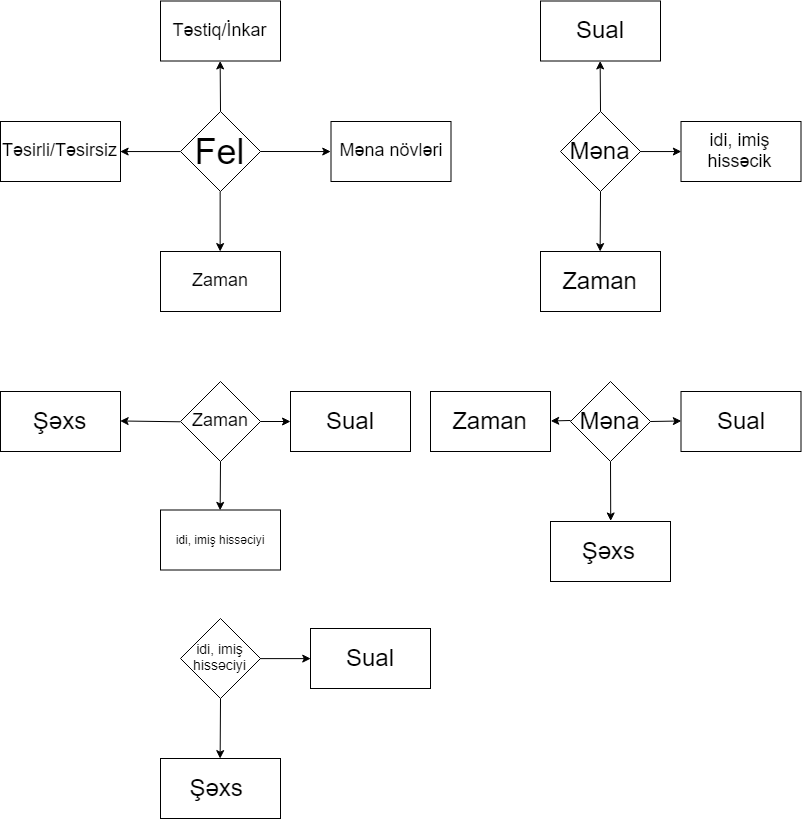

The diagram above was exported from draw.io. Its source (the exported page's mxGraphModel, read from the mxfile embedded in the PNG):
<mxGraphModel dx="1188" dy="627" grid="1" gridSize="10" guides="1" tooltips="1" connect="1" arrows="1" fold="1" page="1" pageScale="1" pageWidth="850" pageHeight="1100" math="0" shadow="0">
  <root>
    <mxCell id="0" />
    <mxCell id="1" parent="0" />
    <mxCell id="W-zriJeCO6-ZM2h_CGoy-1" value="&lt;font style=&quot;font-size: 36px&quot;&gt;Fel&lt;/font&gt;" style="rhombus;whiteSpace=wrap;html=1;" parent="1" vertex="1">
      <mxGeometry x="190" y="120" width="80" height="80" as="geometry" />
    </mxCell>
    <mxCell id="W-zriJeCO6-ZM2h_CGoy-2" value="" style="endArrow=classic;html=1;exitX=0.5;exitY=1;exitDx=0;exitDy=0;entryX=0.5;entryY=0;entryDx=0;entryDy=0;" parent="1" source="W-zriJeCO6-ZM2h_CGoy-1" target="W-zriJeCO6-ZM2h_CGoy-3" edge="1">
      <mxGeometry width="50" height="50" relative="1" as="geometry">
        <mxPoint x="210" y="380" as="sourcePoint" />
        <mxPoint x="260" y="300" as="targetPoint" />
      </mxGeometry>
    </mxCell>
    <mxCell id="W-zriJeCO6-ZM2h_CGoy-3" value="&lt;font style=&quot;font-size: 18px&quot;&gt;Zaman&lt;/font&gt;" style="rounded=0;whiteSpace=wrap;html=1;" parent="1" vertex="1">
      <mxGeometry x="170" y="260" width="120" height="60" as="geometry" />
    </mxCell>
    <mxCell id="W-zriJeCO6-ZM2h_CGoy-5" value="" style="endArrow=classic;html=1;exitX=0;exitY=0.5;exitDx=0;exitDy=0;entryX=1;entryY=0.5;entryDx=0;entryDy=0;" parent="1" source="W-zriJeCO6-ZM2h_CGoy-1" target="W-zriJeCO6-ZM2h_CGoy-6" edge="1">
      <mxGeometry width="50" height="50" relative="1" as="geometry">
        <mxPoint x="69.5882352941178" y="90.05882352941182" as="sourcePoint" />
        <mxPoint x="100" y="190" as="targetPoint" />
      </mxGeometry>
    </mxCell>
    <mxCell id="W-zriJeCO6-ZM2h_CGoy-6" value="&lt;font style=&quot;font-size: 18px&quot;&gt;Təsirli/Təsirsiz&lt;/font&gt;" style="rounded=0;whiteSpace=wrap;html=1;" parent="1" vertex="1">
      <mxGeometry x="10" y="130" width="120" height="60" as="geometry" />
    </mxCell>
    <mxCell id="W-zriJeCO6-ZM2h_CGoy-7" value="" style="endArrow=classic;html=1;entryX=0.5;entryY=1;entryDx=0;entryDy=0;" parent="1" target="W-zriJeCO6-ZM2h_CGoy-8" edge="1">
      <mxGeometry width="50" height="50" relative="1" as="geometry">
        <mxPoint x="230" y="120" as="sourcePoint" />
        <mxPoint x="260" y="49.5" as="targetPoint" />
      </mxGeometry>
    </mxCell>
    <mxCell id="W-zriJeCO6-ZM2h_CGoy-8" value="&lt;font style=&quot;font-size: 18px&quot;&gt;Təstiq/İnkar&lt;/font&gt;" style="rounded=0;whiteSpace=wrap;html=1;" parent="1" vertex="1">
      <mxGeometry x="170" y="9.5" width="120" height="60" as="geometry" />
    </mxCell>
    <mxCell id="W-zriJeCO6-ZM2h_CGoy-9" value="" style="endArrow=classic;html=1;entryX=0;entryY=0.5;entryDx=0;entryDy=0;" parent="1" target="W-zriJeCO6-ZM2h_CGoy-10" edge="1">
      <mxGeometry width="50" height="50" relative="1" as="geometry">
        <mxPoint x="270" y="160" as="sourcePoint" />
        <mxPoint x="340.5" y="150" as="targetPoint" />
      </mxGeometry>
    </mxCell>
    <mxCell id="W-zriJeCO6-ZM2h_CGoy-10" value="&lt;font style=&quot;font-size: 18px&quot;&gt;Məna növləri&lt;/font&gt;" style="rounded=0;whiteSpace=wrap;html=1;" parent="1" vertex="1">
      <mxGeometry x="340.5" y="130" width="120" height="60" as="geometry" />
    </mxCell>
    <mxCell id="W-zriJeCO6-ZM2h_CGoy-11" value="&lt;font style=&quot;font-size: 18px&quot;&gt;Zaman&lt;/font&gt;" style="rhombus;whiteSpace=wrap;html=1;" parent="1" vertex="1">
      <mxGeometry x="190" y="390" width="80" height="80" as="geometry" />
    </mxCell>
    <mxCell id="W-zriJeCO6-ZM2h_CGoy-12" value="" style="endArrow=classic;html=1;exitX=0;exitY=0.5;exitDx=0;exitDy=0;entryX=1;entryY=0.5;entryDx=0;entryDy=0;" parent="1" target="W-zriJeCO6-ZM2h_CGoy-13" edge="1">
      <mxGeometry width="50" height="50" relative="1" as="geometry">
        <mxPoint x="189.70588235294122" y="430.2941176470589" as="sourcePoint" />
        <mxPoint x="100" y="460" as="targetPoint" />
      </mxGeometry>
    </mxCell>
    <mxCell id="W-zriJeCO6-ZM2h_CGoy-13" value="&lt;font style=&quot;font-size: 24px&quot;&gt;Şəxs&lt;/font&gt;" style="rounded=0;whiteSpace=wrap;html=1;" parent="1" vertex="1">
      <mxGeometry x="10" y="400" width="120" height="60" as="geometry" />
    </mxCell>
    <mxCell id="W-zriJeCO6-ZM2h_CGoy-14" value="" style="endArrow=classic;html=1;" parent="1" edge="1">
      <mxGeometry width="50" height="50" relative="1" as="geometry">
        <mxPoint x="270" y="430" as="sourcePoint" />
        <mxPoint x="300" y="430" as="targetPoint" />
      </mxGeometry>
    </mxCell>
    <mxCell id="W-zriJeCO6-ZM2h_CGoy-15" value="&lt;font style=&quot;font-size: 24px&quot;&gt;Sual&lt;/font&gt;" style="rounded=0;whiteSpace=wrap;html=1;" parent="1" vertex="1">
      <mxGeometry x="300" y="400" width="120" height="60" as="geometry" />
    </mxCell>
    <mxCell id="W-zriJeCO6-ZM2h_CGoy-16" value="" style="endArrow=classic;html=1;entryX=0.5;entryY=0;entryDx=0;entryDy=0;" parent="1" target="W-zriJeCO6-ZM2h_CGoy-17" edge="1">
      <mxGeometry width="50" height="50" relative="1" as="geometry">
        <mxPoint x="230" y="470" as="sourcePoint" />
        <mxPoint x="260" y="549.5" as="targetPoint" />
      </mxGeometry>
    </mxCell>
    <mxCell id="W-zriJeCO6-ZM2h_CGoy-17" value="idi, imiş hissəciyi" style="rounded=0;whiteSpace=wrap;html=1;" parent="1" vertex="1">
      <mxGeometry x="170" y="518.5" width="120" height="60" as="geometry" />
    </mxCell>
    <mxCell id="W-zriJeCO6-ZM2h_CGoy-19" value="&lt;font style=&quot;font-size: 24px&quot;&gt;Məna&lt;/font&gt;" style="rhombus;whiteSpace=wrap;html=1;" parent="1" vertex="1">
      <mxGeometry x="570" y="120" width="80" height="80" as="geometry" />
    </mxCell>
    <mxCell id="W-zriJeCO6-ZM2h_CGoy-20" value="" style="endArrow=classic;html=1;exitX=0.5;exitY=1;exitDx=0;exitDy=0;entryX=0.5;entryY=0;entryDx=0;entryDy=0;" parent="1" target="W-zriJeCO6-ZM2h_CGoy-21" edge="1">
      <mxGeometry width="50" height="50" relative="1" as="geometry">
        <mxPoint x="610" y="200.14285714285722" as="sourcePoint" />
        <mxPoint x="640" y="300" as="targetPoint" />
      </mxGeometry>
    </mxCell>
    <mxCell id="W-zriJeCO6-ZM2h_CGoy-21" value="&lt;font style=&quot;font-size: 24px&quot;&gt;Zaman&lt;/font&gt;" style="rounded=0;whiteSpace=wrap;html=1;" parent="1" vertex="1">
      <mxGeometry x="550" y="260" width="120" height="60" as="geometry" />
    </mxCell>
    <mxCell id="W-zriJeCO6-ZM2h_CGoy-24" value="" style="endArrow=classic;html=1;entryX=0;entryY=0.5;entryDx=0;entryDy=0;exitX=1;exitY=0.5;exitDx=0;exitDy=0;" parent="1" source="W-zriJeCO6-ZM2h_CGoy-19" target="W-zriJeCO6-ZM2h_CGoy-25" edge="1">
      <mxGeometry width="50" height="50" relative="1" as="geometry">
        <mxPoint x="690" y="160" as="sourcePoint" />
        <mxPoint x="750.5" y="150" as="targetPoint" />
      </mxGeometry>
    </mxCell>
    <mxCell id="W-zriJeCO6-ZM2h_CGoy-25" value="&lt;font style=&quot;font-size: 18px&quot;&gt;idi, imiş hissəcik&lt;/font&gt;" style="rounded=0;whiteSpace=wrap;html=1;" parent="1" vertex="1">
      <mxGeometry x="690.5" y="130" width="120" height="60" as="geometry" />
    </mxCell>
    <mxCell id="W-zriJeCO6-ZM2h_CGoy-26" value="" style="endArrow=classic;html=1;entryX=0.5;entryY=1;entryDx=0;entryDy=0;" parent="1" target="W-zriJeCO6-ZM2h_CGoy-27" edge="1">
      <mxGeometry width="50" height="50" relative="1" as="geometry">
        <mxPoint x="610" y="119.99999999999989" as="sourcePoint" />
        <mxPoint x="640" y="49.5" as="targetPoint" />
      </mxGeometry>
    </mxCell>
    <mxCell id="W-zriJeCO6-ZM2h_CGoy-27" value="&lt;font style=&quot;font-size: 24px&quot;&gt;Sual&lt;/font&gt;" style="rounded=0;whiteSpace=wrap;html=1;" parent="1" vertex="1">
      <mxGeometry x="550" y="9.5" width="120" height="60" as="geometry" />
    </mxCell>
    <mxCell id="W-zriJeCO6-ZM2h_CGoy-28" value="&lt;font style=&quot;font-size: 24px&quot;&gt;Məna&lt;/font&gt;" style="rhombus;whiteSpace=wrap;html=1;" parent="1" vertex="1">
      <mxGeometry x="580" y="390" width="80" height="80" as="geometry" />
    </mxCell>
    <mxCell id="W-zriJeCO6-ZM2h_CGoy-29" value="" style="endArrow=classic;html=1;exitX=0.5;exitY=1;exitDx=0;exitDy=0;entryX=0.5;entryY=0;entryDx=0;entryDy=0;" parent="1" target="W-zriJeCO6-ZM2h_CGoy-30" edge="1">
      <mxGeometry width="50" height="50" relative="1" as="geometry">
        <mxPoint x="620" y="470.14285714285734" as="sourcePoint" />
        <mxPoint x="650" y="570" as="targetPoint" />
      </mxGeometry>
    </mxCell>
    <mxCell id="W-zriJeCO6-ZM2h_CGoy-30" value="&lt;font style=&quot;font-size: 24px&quot;&gt;Şəxs&lt;/font&gt;&amp;nbsp;" style="rounded=0;whiteSpace=wrap;html=1;" parent="1" vertex="1">
      <mxGeometry x="560" y="530" width="120" height="60" as="geometry" />
    </mxCell>
    <mxCell id="W-zriJeCO6-ZM2h_CGoy-31" value="" style="endArrow=classic;html=1;entryX=0;entryY=0.5;entryDx=0;entryDy=0;" parent="1" target="W-zriJeCO6-ZM2h_CGoy-32" edge="1">
      <mxGeometry width="50" height="50" relative="1" as="geometry">
        <mxPoint x="660" y="430" as="sourcePoint" />
        <mxPoint x="690.5" y="420" as="targetPoint" />
      </mxGeometry>
    </mxCell>
    <mxCell id="W-zriJeCO6-ZM2h_CGoy-32" value="&lt;font style=&quot;font-size: 24px&quot;&gt;Sual&lt;/font&gt;" style="rounded=0;whiteSpace=wrap;html=1;" parent="1" vertex="1">
      <mxGeometry x="690.5" y="400" width="120" height="60" as="geometry" />
    </mxCell>
    <mxCell id="W-zriJeCO6-ZM2h_CGoy-34" value="" style="endArrow=classic;html=1;entryX=1;entryY=0.5;entryDx=0;entryDy=0;" parent="1" target="W-zriJeCO6-ZM2h_CGoy-35" edge="1">
      <mxGeometry width="50" height="50" relative="1" as="geometry">
        <mxPoint x="580" y="429" as="sourcePoint" />
        <mxPoint x="500" y="460" as="targetPoint" />
      </mxGeometry>
    </mxCell>
    <mxCell id="W-zriJeCO6-ZM2h_CGoy-35" value="&lt;font style=&quot;font-size: 24px&quot;&gt;Zaman&lt;/font&gt;" style="rounded=0;whiteSpace=wrap;html=1;" parent="1" vertex="1">
      <mxGeometry x="440" y="400" width="120" height="60" as="geometry" />
    </mxCell>
    <mxCell id="W-zriJeCO6-ZM2h_CGoy-37" value="&lt;font style=&quot;font-size: 14px&quot;&gt;idi, imiş hissəciyi&lt;/font&gt;" style="rhombus;whiteSpace=wrap;html=1;" parent="1" vertex="1">
      <mxGeometry x="190" y="627" width="80" height="80" as="geometry" />
    </mxCell>
    <mxCell id="W-zriJeCO6-ZM2h_CGoy-39" value="" style="endArrow=classic;html=1;exitX=0.5;exitY=1;exitDx=0;exitDy=0;entryX=0.5;entryY=0;entryDx=0;entryDy=0;" parent="1" target="W-zriJeCO6-ZM2h_CGoy-40" edge="1">
      <mxGeometry width="50" height="50" relative="1" as="geometry">
        <mxPoint x="230" y="707.1428571428573" as="sourcePoint" />
        <mxPoint x="260" y="807" as="targetPoint" />
      </mxGeometry>
    </mxCell>
    <mxCell id="W-zriJeCO6-ZM2h_CGoy-40" value="&lt;font style=&quot;font-size: 24px&quot;&gt;Şəxs&amp;nbsp;&lt;/font&gt;" style="rounded=0;whiteSpace=wrap;html=1;" parent="1" vertex="1">
      <mxGeometry x="170" y="767" width="120" height="60" as="geometry" />
    </mxCell>
    <mxCell id="W-zriJeCO6-ZM2h_CGoy-41" value="" style="endArrow=classic;html=1;entryX=0;entryY=0.5;entryDx=0;entryDy=0;exitX=1;exitY=0.5;exitDx=0;exitDy=0;" parent="1" source="W-zriJeCO6-ZM2h_CGoy-37" target="W-zriJeCO6-ZM2h_CGoy-42" edge="1">
      <mxGeometry width="50" height="50" relative="1" as="geometry">
        <mxPoint x="240" y="840" as="sourcePoint" />
        <mxPoint x="270.5" y="830" as="targetPoint" />
      </mxGeometry>
    </mxCell>
    <mxCell id="W-zriJeCO6-ZM2h_CGoy-42" value="&lt;font style=&quot;font-size: 24px&quot;&gt;Sual&lt;/font&gt;" style="rounded=0;whiteSpace=wrap;html=1;" parent="1" vertex="1">
      <mxGeometry x="320" y="637" width="120" height="60" as="geometry" />
    </mxCell>
  </root>
</mxGraphModel>